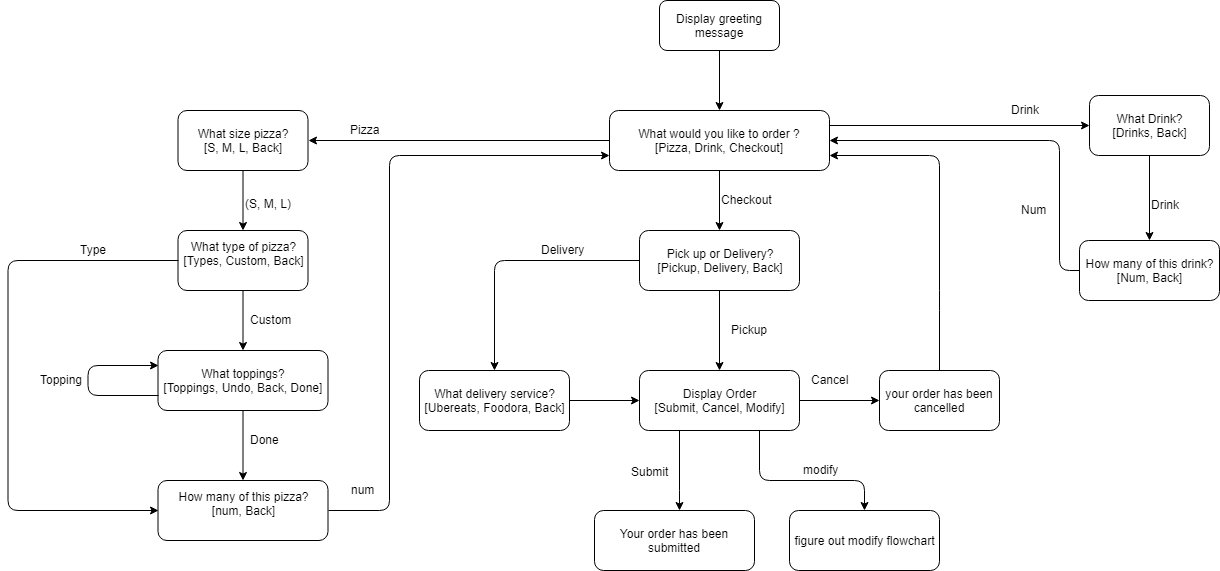

The diagram above was exported from draw.io. Its source (the exported page's mxGraphModel, read from the mxfile embedded in the PNG):
<mxGraphModel dx="2068" dy="687" grid="1" gridSize="10" guides="1" tooltips="1" connect="1" arrows="1" fold="1" page="1" pageScale="1" pageWidth="850" pageHeight="1100" math="0" shadow="0">
  <root>
    <mxCell id="0" />
    <mxCell id="1" parent="0" />
    <mxCell id="A4FgAxt0PJWG9tvU_xu1-7" value="" style="edgeStyle=orthogonalEdgeStyle;rounded=0;orthogonalLoop=1;jettySize=auto;html=1;" parent="1" source="A4FgAxt0PJWG9tvU_xu1-1" target="A4FgAxt0PJWG9tvU_xu1-3" edge="1">
      <mxGeometry relative="1" as="geometry" />
    </mxCell>
    <mxCell id="A4FgAxt0PJWG9tvU_xu1-1" value="Display greeting message" style="rounded=1;whiteSpace=wrap;html=1;" parent="1" vertex="1">
      <mxGeometry x="190" y="40" width="120" height="50" as="geometry" />
    </mxCell>
    <mxCell id="A4FgAxt0PJWG9tvU_xu1-14" value="" style="edgeStyle=orthogonalEdgeStyle;rounded=0;orthogonalLoop=1;jettySize=auto;html=1;entryX=1;entryY=0.5;entryDx=0;entryDy=0;" parent="1" source="A4FgAxt0PJWG9tvU_xu1-3" target="A4FgAxt0PJWG9tvU_xu1-9" edge="1">
      <mxGeometry relative="1" as="geometry">
        <mxPoint x="60" y="179.99999999999994" as="targetPoint" />
      </mxGeometry>
    </mxCell>
    <mxCell id="A4FgAxt0PJWG9tvU_xu1-15" value="" style="edgeStyle=orthogonalEdgeStyle;rounded=0;orthogonalLoop=1;jettySize=auto;html=1;" parent="1" source="A4FgAxt0PJWG9tvU_xu1-3" target="A4FgAxt0PJWG9tvU_xu1-8" edge="1">
      <mxGeometry relative="1" as="geometry" />
    </mxCell>
    <mxCell id="A4FgAxt0PJWG9tvU_xu1-3" value="What would you like to order ?&lt;br&gt;[Pizza, Drink, Checkout]" style="rounded=1;whiteSpace=wrap;html=1;" parent="1" vertex="1">
      <mxGeometry x="140" y="150" width="220" height="60" as="geometry" />
    </mxCell>
    <mxCell id="A4FgAxt0PJWG9tvU_xu1-8" value="Pick up or Delivery?&lt;br&gt;[Pickup, Delivery, Back]&lt;br&gt;" style="rounded=1;whiteSpace=wrap;html=1;" parent="1" vertex="1">
      <mxGeometry x="170" y="270" width="160" height="60" as="geometry" />
    </mxCell>
    <mxCell id="lRSwxNgY6YiGpKPuAiU3-7" value="" style="edgeStyle=orthogonalEdgeStyle;rounded=0;orthogonalLoop=1;jettySize=auto;html=1;" parent="1" source="A4FgAxt0PJWG9tvU_xu1-9" target="lRSwxNgY6YiGpKPuAiU3-1" edge="1">
      <mxGeometry relative="1" as="geometry" />
    </mxCell>
    <mxCell id="A4FgAxt0PJWG9tvU_xu1-9" value="What size pizza?&lt;br&gt;[S, M, L, Back]&lt;br&gt;" style="rounded=1;whiteSpace=wrap;html=1;" parent="1" vertex="1">
      <mxGeometry x="-291.5" y="150" width="130" height="60" as="geometry" />
    </mxCell>
    <mxCell id="A4FgAxt0PJWG9tvU_xu1-10" value="What Drink?&lt;br&gt;[Drinks, Back]&lt;br&gt;" style="rounded=1;whiteSpace=wrap;html=1;" parent="1" vertex="1">
      <mxGeometry x="620" y="135" width="120" height="60" as="geometry" />
    </mxCell>
    <mxCell id="A4FgAxt0PJWG9tvU_xu1-17" value="Pizza" style="text;html=1;resizable=0;points=[];autosize=1;align=left;verticalAlign=top;spacingTop=-4;" parent="1" vertex="1">
      <mxGeometry x="-121.5" y="160" width="40" height="20" as="geometry" />
    </mxCell>
    <mxCell id="A4FgAxt0PJWG9tvU_xu1-18" value="Drink&amp;nbsp;" style="text;html=1;resizable=0;points=[];autosize=1;align=left;verticalAlign=top;spacingTop=-4;" parent="1" vertex="1">
      <mxGeometry x="540" y="140" width="50" height="20" as="geometry" />
    </mxCell>
    <mxCell id="A4FgAxt0PJWG9tvU_xu1-19" value="Checkout" style="text;html=1;resizable=0;points=[];autosize=1;align=left;verticalAlign=top;spacingTop=-4;" parent="1" vertex="1">
      <mxGeometry x="250" y="230" width="70" height="20" as="geometry" />
    </mxCell>
    <mxCell id="lRSwxNgY6YiGpKPuAiU3-16" value="" style="edgeStyle=orthogonalEdgeStyle;rounded=0;orthogonalLoop=1;jettySize=auto;html=1;" parent="1" source="lRSwxNgY6YiGpKPuAiU3-1" target="lRSwxNgY6YiGpKPuAiU3-14" edge="1">
      <mxGeometry relative="1" as="geometry" />
    </mxCell>
    <mxCell id="lRSwxNgY6YiGpKPuAiU3-1" value="What type of pizza?&lt;br&gt;[Types, Custom, Back]&lt;br&gt;&lt;br&gt;" style="rounded=1;whiteSpace=wrap;html=1;" parent="1" vertex="1">
      <mxGeometry x="-291.5" y="270" width="130" height="60" as="geometry" />
    </mxCell>
    <mxCell id="lRSwxNgY6YiGpKPuAiU3-10" value="(S, M, L)" style="text;html=1;resizable=0;points=[];autosize=1;align=left;verticalAlign=top;spacingTop=-4;" parent="1" vertex="1">
      <mxGeometry x="-226.5" y="234" width="60" height="20" as="geometry" />
    </mxCell>
    <mxCell id="lRSwxNgY6YiGpKPuAiU3-24" value="" style="edgeStyle=orthogonalEdgeStyle;rounded=0;orthogonalLoop=1;jettySize=auto;html=1;" parent="1" source="lRSwxNgY6YiGpKPuAiU3-14" target="lRSwxNgY6YiGpKPuAiU3-23" edge="1">
      <mxGeometry relative="1" as="geometry" />
    </mxCell>
    <mxCell id="lRSwxNgY6YiGpKPuAiU3-14" value="What toppings?&lt;br&gt;[Toppings, Undo, Back, Done]&lt;br&gt;" style="rounded=1;whiteSpace=wrap;html=1;" parent="1" vertex="1">
      <mxGeometry x="-311.5" y="390" width="170" height="60" as="geometry" />
    </mxCell>
    <mxCell id="lRSwxNgY6YiGpKPuAiU3-17" value="Custom" style="text;html=1;resizable=0;points=[];autosize=1;align=left;verticalAlign=top;spacingTop=-4;" parent="1" vertex="1">
      <mxGeometry x="-221.5" y="350" width="60" height="20" as="geometry" />
    </mxCell>
    <mxCell id="lRSwxNgY6YiGpKPuAiU3-18" value="" style="endArrow=classic;html=1;exitX=1;exitY=0.5;exitDx=0;exitDy=0;entryX=0;entryY=0.75;entryDx=0;entryDy=0;" parent="1" source="lRSwxNgY6YiGpKPuAiU3-23" target="A4FgAxt0PJWG9tvU_xu1-3" edge="1">
      <mxGeometry width="50" height="50" relative="1" as="geometry">
        <mxPoint x="80" y="570" as="sourcePoint" />
        <mxPoint x="154" y="210" as="targetPoint" />
        <Array as="points">
          <mxPoint x="-80" y="550" />
          <mxPoint x="-80" y="195" />
        </Array>
      </mxGeometry>
    </mxCell>
    <mxCell id="lRSwxNgY6YiGpKPuAiU3-23" value="How many of this pizza?&lt;br&gt;[num, Back]&lt;br&gt;&lt;br&gt;" style="rounded=1;whiteSpace=wrap;html=1;" parent="1" vertex="1">
      <mxGeometry x="-311.5" y="520" width="170" height="60" as="geometry" />
    </mxCell>
    <mxCell id="lRSwxNgY6YiGpKPuAiU3-25" value="num" style="text;html=1;resizable=0;points=[];autosize=1;align=left;verticalAlign=top;spacingTop=-4;" parent="1" vertex="1">
      <mxGeometry x="-120.5" y="520" width="40" height="20" as="geometry" />
    </mxCell>
    <mxCell id="lRSwxNgY6YiGpKPuAiU3-28" value="Done&lt;br&gt;&lt;br&gt;" style="text;html=1;resizable=0;points=[];autosize=1;align=left;verticalAlign=top;spacingTop=-4;" parent="1" vertex="1">
      <mxGeometry x="-221.5" y="470" width="40" height="30" as="geometry" />
    </mxCell>
    <mxCell id="lRSwxNgY6YiGpKPuAiU3-29" value="" style="endArrow=classic;html=1;exitX=0;exitY=0.75;exitDx=0;exitDy=0;entryX=0;entryY=0.25;entryDx=0;entryDy=0;" parent="1" source="lRSwxNgY6YiGpKPuAiU3-14" target="lRSwxNgY6YiGpKPuAiU3-14" edge="1">
      <mxGeometry width="50" height="50" relative="1" as="geometry">
        <mxPoint x="-311.5" y="650" as="sourcePoint" />
        <mxPoint x="-381.5" y="400" as="targetPoint" />
        <Array as="points">
          <mxPoint x="-381.5" y="435" />
          <mxPoint x="-381.5" y="405" />
        </Array>
      </mxGeometry>
    </mxCell>
    <mxCell id="lRSwxNgY6YiGpKPuAiU3-30" value="Topping" style="text;html=1;resizable=0;points=[];autosize=1;align=left;verticalAlign=top;spacingTop=-4;" parent="1" vertex="1">
      <mxGeometry x="-431.5" y="410" width="60" height="20" as="geometry" />
    </mxCell>
    <mxCell id="lRSwxNgY6YiGpKPuAiU3-31" value="" style="endArrow=classic;html=1;entryX=0;entryY=0.5;entryDx=0;entryDy=0;exitX=0;exitY=0.5;exitDx=0;exitDy=0;" parent="1" source="lRSwxNgY6YiGpKPuAiU3-1" target="lRSwxNgY6YiGpKPuAiU3-23" edge="1">
      <mxGeometry width="50" height="50" relative="1" as="geometry">
        <mxPoint x="-561.5" y="550" as="sourcePoint" />
        <mxPoint x="-381.5" y="600" as="targetPoint" />
        <Array as="points">
          <mxPoint x="-461.5" y="300" />
          <mxPoint x="-461.5" y="550" />
        </Array>
      </mxGeometry>
    </mxCell>
    <mxCell id="lRSwxNgY6YiGpKPuAiU3-32" value="Type" style="text;html=1;resizable=0;points=[];autosize=1;align=left;verticalAlign=top;spacingTop=-4;" parent="1" vertex="1">
      <mxGeometry x="-391.5" y="280" width="40" height="20" as="geometry" />
    </mxCell>
    <mxCell id="lRSwxNgY6YiGpKPuAiU3-35" value="How many of this drink?&lt;br&gt;[Num, Back]&lt;br&gt;" style="rounded=1;whiteSpace=wrap;html=1;" parent="1" vertex="1">
      <mxGeometry x="610" y="280" width="140" height="60" as="geometry" />
    </mxCell>
    <mxCell id="lRSwxNgY6YiGpKPuAiU3-36" value="" style="endArrow=classic;html=1;exitX=0.5;exitY=1;exitDx=0;exitDy=0;entryX=0.5;entryY=0;entryDx=0;entryDy=0;" parent="1" source="A4FgAxt0PJWG9tvU_xu1-10" target="lRSwxNgY6YiGpKPuAiU3-35" edge="1">
      <mxGeometry width="50" height="50" relative="1" as="geometry">
        <mxPoint x="-70" y="650" as="sourcePoint" />
        <mxPoint x="-20" y="600" as="targetPoint" />
      </mxGeometry>
    </mxCell>
    <mxCell id="lRSwxNgY6YiGpKPuAiU3-37" value="Drink" style="text;html=1;resizable=0;points=[];autosize=1;align=left;verticalAlign=top;spacingTop=-4;" parent="1" vertex="1">
      <mxGeometry x="680" y="235" width="40" height="20" as="geometry" />
    </mxCell>
    <mxCell id="lRSwxNgY6YiGpKPuAiU3-42" value="" style="endArrow=classic;html=1;exitX=0.5;exitY=1;exitDx=0;exitDy=0;" parent="1" source="A4FgAxt0PJWG9tvU_xu1-8" target="lRSwxNgY6YiGpKPuAiU3-43" edge="1">
      <mxGeometry width="50" height="50" relative="1" as="geometry">
        <mxPoint x="70" y="650" as="sourcePoint" />
        <mxPoint x="250" y="440" as="targetPoint" />
      </mxGeometry>
    </mxCell>
    <mxCell id="lRSwxNgY6YiGpKPuAiU3-45" value="" style="edgeStyle=orthogonalEdgeStyle;rounded=0;orthogonalLoop=1;jettySize=auto;html=1;exitX=0.25;exitY=1;exitDx=0;exitDy=0;" parent="1" source="lRSwxNgY6YiGpKPuAiU3-43" target="lRSwxNgY6YiGpKPuAiU3-44" edge="1">
      <mxGeometry relative="1" as="geometry">
        <Array as="points">
          <mxPoint x="210" y="530" />
          <mxPoint x="210" y="530" />
        </Array>
      </mxGeometry>
    </mxCell>
    <mxCell id="lRSwxNgY6YiGpKPuAiU3-49" value="Submit" style="text;html=1;resizable=0;points=[];align=center;verticalAlign=middle;labelBackgroundColor=#ffffff;" parent="lRSwxNgY6YiGpKPuAiU3-45" vertex="1" connectable="0">
      <mxGeometry x="-0.0667" y="9" relative="1" as="geometry">
        <mxPoint x="-39" y="3" as="offset" />
      </mxGeometry>
    </mxCell>
    <mxCell id="lRSwxNgY6YiGpKPuAiU3-57" value="" style="edgeStyle=orthogonalEdgeStyle;rounded=0;orthogonalLoop=1;jettySize=auto;html=1;" parent="1" source="lRSwxNgY6YiGpKPuAiU3-43" target="lRSwxNgY6YiGpKPuAiU3-55" edge="1">
      <mxGeometry relative="1" as="geometry" />
    </mxCell>
    <mxCell id="lRSwxNgY6YiGpKPuAiU3-43" value="Display Order&lt;br&gt;[Submit, Cancel, Modify]&lt;br&gt;" style="rounded=1;whiteSpace=wrap;html=1;" parent="1" vertex="1">
      <mxGeometry x="170" y="410" width="160" height="60" as="geometry" />
    </mxCell>
    <mxCell id="lRSwxNgY6YiGpKPuAiU3-44" value="Your order has been submitted" style="rounded=1;whiteSpace=wrap;html=1;" parent="1" vertex="1">
      <mxGeometry x="125" y="550" width="160" height="60" as="geometry" />
    </mxCell>
    <mxCell id="lRSwxNgY6YiGpKPuAiU3-46" value="" style="endArrow=classic;html=1;exitX=0;exitY=0.5;exitDx=0;exitDy=0;entryX=1;entryY=0.5;entryDx=0;entryDy=0;" parent="1" source="lRSwxNgY6YiGpKPuAiU3-35" target="A4FgAxt0PJWG9tvU_xu1-3" edge="1">
      <mxGeometry width="50" height="50" relative="1" as="geometry">
        <mxPoint x="-380" y="680" as="sourcePoint" />
        <mxPoint x="-330" y="630" as="targetPoint" />
        <Array as="points">
          <mxPoint x="590" y="310" />
          <mxPoint x="590" y="180" />
        </Array>
      </mxGeometry>
    </mxCell>
    <mxCell id="lRSwxNgY6YiGpKPuAiU3-47" value="Num" style="text;html=1;resizable=0;points=[];autosize=1;align=left;verticalAlign=top;spacingTop=-4;" parent="1" vertex="1">
      <mxGeometry x="550" y="240" width="40" height="20" as="geometry" />
    </mxCell>
    <mxCell id="lRSwxNgY6YiGpKPuAiU3-48" value="Pickup" style="text;html=1;resizable=0;points=[];autosize=1;align=left;verticalAlign=top;spacingTop=-4;" parent="1" vertex="1">
      <mxGeometry x="260" y="360" width="50" height="20" as="geometry" />
    </mxCell>
    <mxCell id="lRSwxNgY6YiGpKPuAiU3-51" value="" style="edgeStyle=orthogonalEdgeStyle;rounded=0;orthogonalLoop=1;jettySize=auto;html=1;" parent="1" source="lRSwxNgY6YiGpKPuAiU3-50" target="lRSwxNgY6YiGpKPuAiU3-43" edge="1">
      <mxGeometry relative="1" as="geometry" />
    </mxCell>
    <mxCell id="lRSwxNgY6YiGpKPuAiU3-50" value="What delivery service?&lt;br&gt;[Ubereats, Foodora, Back]&lt;br&gt;" style="rounded=1;whiteSpace=wrap;html=1;" parent="1" vertex="1">
      <mxGeometry x="-50" y="410" width="150" height="60" as="geometry" />
    </mxCell>
    <mxCell id="lRSwxNgY6YiGpKPuAiU3-52" value="" style="endArrow=classic;html=1;entryX=0.5;entryY=0;entryDx=0;entryDy=0;exitX=0;exitY=0.5;exitDx=0;exitDy=0;" parent="1" source="A4FgAxt0PJWG9tvU_xu1-8" target="lRSwxNgY6YiGpKPuAiU3-50" edge="1">
      <mxGeometry width="50" height="50" relative="1" as="geometry">
        <mxPoint x="-380" y="680" as="sourcePoint" />
        <mxPoint x="-330" y="630" as="targetPoint" />
        <Array as="points">
          <mxPoint x="25" y="300" />
        </Array>
      </mxGeometry>
    </mxCell>
    <mxCell id="lRSwxNgY6YiGpKPuAiU3-53" value="Delivery" style="text;html=1;resizable=0;points=[];autosize=1;align=left;verticalAlign=top;spacingTop=-4;" parent="1" vertex="1">
      <mxGeometry x="70" y="280" width="60" height="20" as="geometry" />
    </mxCell>
    <mxCell id="lRSwxNgY6YiGpKPuAiU3-55" value="your order has been cancelled" style="rounded=1;whiteSpace=wrap;html=1;" parent="1" vertex="1">
      <mxGeometry x="410" y="410" width="120" height="60" as="geometry" />
    </mxCell>
    <mxCell id="lRSwxNgY6YiGpKPuAiU3-56" value="" style="endArrow=classic;html=1;entryX=1;entryY=0.75;entryDx=0;entryDy=0;exitX=0.5;exitY=0;exitDx=0;exitDy=0;" parent="1" source="lRSwxNgY6YiGpKPuAiU3-55" target="A4FgAxt0PJWG9tvU_xu1-3" edge="1">
      <mxGeometry width="50" height="50" relative="1" as="geometry">
        <mxPoint x="-370" y="680" as="sourcePoint" />
        <mxPoint x="-320" y="630" as="targetPoint" />
        <Array as="points">
          <mxPoint x="470" y="340" />
          <mxPoint x="470" y="195" />
        </Array>
      </mxGeometry>
    </mxCell>
    <mxCell id="lRSwxNgY6YiGpKPuAiU3-58" value="" style="endArrow=classic;html=1;exitX=1;exitY=0.25;exitDx=0;exitDy=0;entryX=0;entryY=0.5;entryDx=0;entryDy=0;" parent="1" source="A4FgAxt0PJWG9tvU_xu1-3" target="A4FgAxt0PJWG9tvU_xu1-10" edge="1">
      <mxGeometry width="50" height="50" relative="1" as="geometry">
        <mxPoint x="-370" y="680" as="sourcePoint" />
        <mxPoint x="-320" y="630" as="targetPoint" />
      </mxGeometry>
    </mxCell>
    <mxCell id="lRSwxNgY6YiGpKPuAiU3-59" value="Cancel" style="text;html=1;resizable=0;points=[];autosize=1;align=left;verticalAlign=top;spacingTop=-4;" parent="1" vertex="1">
      <mxGeometry x="340" y="410" width="50" height="20" as="geometry" />
    </mxCell>
    <mxCell id="lRSwxNgY6YiGpKPuAiU3-60" value="figure out modify flowchart" style="rounded=1;whiteSpace=wrap;html=1;" parent="1" vertex="1">
      <mxGeometry x="320" y="550" width="150" height="60" as="geometry" />
    </mxCell>
    <mxCell id="lRSwxNgY6YiGpKPuAiU3-61" value="" style="endArrow=classic;html=1;exitX=0.75;exitY=1;exitDx=0;exitDy=0;entryX=0.5;entryY=0;entryDx=0;entryDy=0;" parent="1" source="lRSwxNgY6YiGpKPuAiU3-43" target="lRSwxNgY6YiGpKPuAiU3-60" edge="1">
      <mxGeometry width="50" height="50" relative="1" as="geometry">
        <mxPoint x="-330" y="680" as="sourcePoint" />
        <mxPoint x="-280" y="630" as="targetPoint" />
        <Array as="points">
          <mxPoint x="290" y="520" />
          <mxPoint x="395" y="520" />
        </Array>
      </mxGeometry>
    </mxCell>
    <mxCell id="lRSwxNgY6YiGpKPuAiU3-62" value="modify" style="text;html=1;resizable=0;points=[];autosize=1;align=left;verticalAlign=top;spacingTop=-4;" parent="1" vertex="1">
      <mxGeometry x="332" y="500" width="50" height="20" as="geometry" />
    </mxCell>
  </root>
</mxGraphModel>